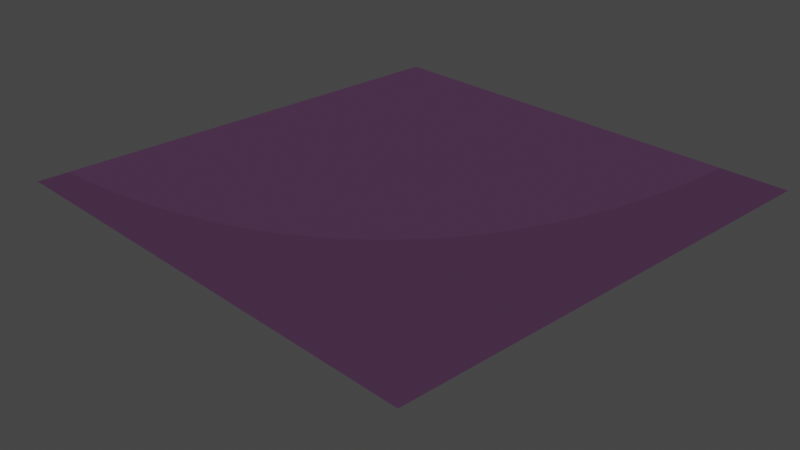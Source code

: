# Source: terracota.blend  (saved by Blender 2.82.7; exported with 4.5.12 LTS)
import bpy
from mathutils import Matrix  # noqa: F401  (used for matrix-valued properties, if any)

bpy.ops.wm.read_factory_settings(use_empty=True)
scene = bpy.context.scene
scene.name = 'Scene'

# ---- collections
col_collection = bpy.data.collections.new('Collection'); scene.collection.children.link(col_collection)

# ---- images (referenced by path relative to the original .blend; pixels are not part of the script)
import os
ASSET_DIR = os.environ.get("B2B_ASSET_DIR", "")  # directory of the original .blend (textures are referenced by path, not embedded)
HERE = os.path.dirname(os.path.abspath(__file__))  # packed textures are extracted next to this script under _unpacked/

def load_image(name, relpath, width, height, colorspace="sRGB"):
    """Load a texture the original file referenced (path relative to the .blend, or extracted next to this script)."""
    p = next((c for c in (os.path.join(HERE, relpath), os.path.join(ASSET_DIR, relpath)) if relpath and os.path.exists(c)), "")
    if p:
        img = bpy.data.images.load(p, check_existing=True)
        img.name = name
    else:  # same state as the original file: an image datablock whose file is absent (Cycles renders it pink)
        img = bpy.data.images.new(name, width, height)
        img.source = "FILE"
        img.filepath = "//" + (relpath or name)
    img.colorspace_settings.name = colorspace
    return img
img_terracotta_normal_png = load_image('terracotta_normal.png', 'terracotta_normal.png', 1024, 1024, 'Non-Color')
img_terracotta_height_png = load_image('terracotta_height.png', 'terracotta_height.png', 1024, 1024, 'Non-Color')
img_terracotta_roughness_png = load_image('terracotta_roughness.png', 'terracotta_roughness.png', 1024, 1024, 'Non-Color')
img_terracotta_diffuse_png = load_image('terracotta_diffuse.png', 'terracotta_diffuse.png', 1024, 1024, 'sRGB')

# ---- materials (node trees are filled in below, after node groups)
mat_material_001 = bpy.data.materials.new('Material.001')

# ---- material node trees
mat_material_001.use_nodes = True; mat_material_001.node_tree.nodes.clear()
_N = mat_material_001.node_tree.nodes; _L = mat_material_001.node_tree.links
n0 = _N.new('ShaderNodeTexImage'); n0.name = 'Imagen.001'; n0.location = (-1008, -360)
n0.image = img_terracotta_normal_png
n1 = _N.new('ShaderNodeNormalMap'); n1.name = 'Mapa normal'; n1.location = (-579, -327)
n1.uv_map = 'MapaUV'
n1.inputs[0].default_value = 10.0
n2 = _N.new('ShaderNodeBump'); n2.name = 'Bump'; n2.location = (-263, -189)
n2.inputs[0].default_value = 0.6583
n2.inputs[1].default_value = 1.0
n2.inputs[2].default_value = 1.0
n3 = _N.new('ShaderNodeTexImage'); n3.name = 'Imagen.002'; n3.location = (-916, -88)
n3.image = img_terracotta_height_png
n4 = _N.new('ShaderNodeTexImage'); n4.name = 'Image Texture'; n4.location = (-930, 200)
n4.image = img_terracotta_roughness_png
n5 = _N.new('ShaderNodeTexImage'); n5.name = 'Imagen'; n5.location = (-532, 402)
n5.image = img_terracotta_diffuse_png
n6 = _N.new('ShaderNodeBsdfPrincipled'); n6.name = 'BSDF Principista'; n6.location = (112, 298)
n6.distribution = 'GGX'
n6.subsurface_method = 'BURLEY'
n6.inputs[1].default_value = 0.5364
n6.inputs[3].default_value = 0.0
n6.inputs[13].default_value = 0.5364
n6.inputs[27].default_value = (0.0, 0.0, 0.0, 1.0)
n6.inputs[28].default_value = 1.0
n7 = _N.new('ShaderNodeValToRGB'); n7.name = 'ColorRamp'; n7.location = (-462, 103)
while len(n7.color_ramp.elements) > 1: n7.color_ramp.elements.remove(n7.color_ramp.elements[-1])
n7.color_ramp.elements[0].position = 0.3591; n7.color_ramp.elements[0].color = (0.0, 0.0, 0.0, 1.0)
_e = n7.color_ramp.elements.new(0.7273); _e.color = (1.0, 1.0, 1.0, 1.0)
n8 = _N.new('ShaderNodeOutputMaterial'); n8.name = 'Material'; n8.location = (602, 215)
_L.new(n6.outputs[0], n8.inputs[0])
_L.new(n0.outputs[0], n1.inputs[1])
_L.new(n3.outputs[0], n2.inputs[3])
_L.new(n1.outputs[0], n2.inputs[4])
_L.new(n4.outputs[0], n7.inputs[0])
_L.new(n7.outputs[0], n6.inputs[2])
_L.new(n5.outputs[0], n6.inputs[0])
_L.new(n2.outputs[0], n6.inputs[5])
n8.is_active_output = True

# ---- world
world_world = bpy.data.worlds.new('World'); scene.world = world_world
world_world.use_nodes = True; world_world.node_tree.nodes.clear()
_N = world_world.node_tree.nodes; _L = world_world.node_tree.links
n0 = _N.new('ShaderNodeOutputWorld'); n0.name = 'World Output'; n0.location = (300, 300)
n1 = _N.new('ShaderNodeBackground'); n1.name = 'Background'; n1.location = (10, 300)
n1.inputs[0].default_value = (0.05088, 0.05088, 0.05088, 1.0)
_L.new(n1.outputs[0], n0.inputs[0])
n0.is_active_output = True
world_world.color = (0.05088, 0.05088, 0.05088)
world_world.use_sun_shadow = False
world_world.sun_shadow_jitter_overblur = 0.0

# ---- cameras
cam_camera = bpy.data.cameras.new('Camera')
cam_camera.clip_end = 100.0
cam_camera.ortho_scale = 7.314

# ---- lights
light_punto = bpy.data.lights.new('Punto', 'POINT')
light_punto.transmission_factor = 0.0
light_punto.energy = 500.0
light_punto.shadow_soft_size = 50.0
light_punto.shadow_maximum_resolution = 0.006
light_punto.use_absolute_resolution = True
light_sun = bpy.data.lights.new('Sun', 'SUN')
light_sun.transmission_factor = 0.0
light_sun.energy = 4.0
light_sun.shadow_soft_size = 0.125

# ---- meshes
me_plano = bpy.data.meshes.new('Plano')
me_plano.from_pydata([(-1.0, -1.0, 0.0), (1.0, -1.0, 0.0), (-1.0, 1.0, 0.0), (1.0, 1.0, 0.0)], [], [(0, 1, 3, 2)])
_uv = me_plano.uv_layers.new(name='MapaUV')
_uv.uv.foreach_set('vector', [0.0, 0.0, 1.0, 0.0, 1.0, 1.0, 0.0, 1.0])
me_plano.materials.append(mat_material_001)
me_plano.use_remesh_fix_poles = True
me_plano.use_remesh_preserve_attributes = False
me_plano.use_mirror_vertex_groups = False
me_plano.update()

# ---- objects
ob_camera = bpy.data.objects.new('Camera', cam_camera)
ob_punto = bpy.data.objects.new('Punto', light_punto)
ob_plano = bpy.data.objects.new('Plano', me_plano)
ob_sun = bpy.data.objects.new('Sun', light_sun)

# ---- transforms, parenting, visibility, modifiers, constraints
ob_camera.location = (15.04, -14.45, 9.482)
ob_camera.rotation_euler = (1.109, 0.0, 0.8149)
ob_camera.lock_rotations_4d = False
ob_camera.empty_display_type = 'ARROWS'
ob_camera.color = (0.0, 0.0, 0.0, 0.0)
ob_camera.display_type = 'WIRE'
ob_camera.lineart.crease_threshold = 0.0
ob_punto.location = (0.9186, -2.622, 2.376)
ob_punto.lineart.crease_threshold = 0.0
ob_plano.location = (0.0, 0.0, 0.0)
ob_plano.scale = (5.469, 5.469, 5.469)
ob_plano.lineart.crease_threshold = 0.0
_m = ob_plano.modifiers.new('Subdivision', 'SUBSURF')
_m.uv_smooth = 'PRESERVE_CORNERS'
_m.quality = 6
_m.subdivision_type = 'SIMPLE'
_m.levels = 6
_m.render_levels = 6
_m.show_only_control_edges = False
_m = ob_plano.modifiers.new('Displace', 'DISPLACE')
_m.show_render = False
_m.strength = -0.3
ob_sun.location = (-3.564, 6.015, 4.166)
ob_sun.lineart.crease_threshold = 0.0

# ---- collection membership
col_collection.objects.link(ob_camera)
col_collection.objects.link(ob_punto)
col_collection.objects.link(ob_plano)
col_collection.objects.link(ob_sun)

# ---- scene / render settings (as saved in the file)
scene.camera = ob_camera
scene.frame_start = 1; scene.frame_end = 250; scene.frame_set(1)
scene.render.engine = 'CYCLES'
scene.cycles.feature_set = 'EXPERIMENTAL'
scene.cycles.use_denoising = False
scene.cycles.samples = 128
scene.cycles.sampling_pattern = 'TABULATED_SOBOL'
scene.cycles.use_adaptive_sampling = False
scene.cycles.use_light_tree = False
scene.view_settings.view_transform = 'Filmic'
bpy.context.view_layer.update()
